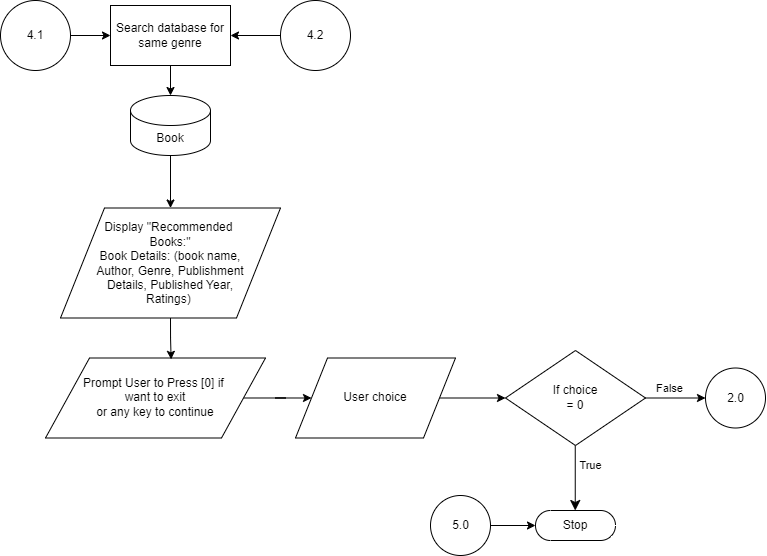

The diagram above was exported from draw.io. Its source (the exported page's mxGraphModel, read from the mxfile embedded in the PNG):
<mxGraphModel dx="1269" dy="482" grid="1" gridSize="10" guides="1" tooltips="1" connect="1" arrows="1" fold="1" page="1" pageScale="1" pageWidth="850" pageHeight="1100" math="0" shadow="0">
  <root>
    <mxCell id="mHHH0vBoMf66FoWETu3r-0" />
    <mxCell id="mHHH0vBoMf66FoWETu3r-1" parent="mHHH0vBoMf66FoWETu3r-0" />
    <mxCell id="ye8Joke8dfwXvMWNCWEE-1" style="edgeStyle=orthogonalEdgeStyle;rounded=0;orthogonalLoop=1;jettySize=auto;html=1;exitX=1;exitY=0.5;exitDx=0;exitDy=0;entryX=0;entryY=0.5;entryDx=0;entryDy=0;" edge="1" parent="mHHH0vBoMf66FoWETu3r-1" source="mHHH0vBoMf66FoWETu3r-2" target="JL9-lX-KNDGXhUol1XPw-7">
      <mxGeometry relative="1" as="geometry" />
    </mxCell>
    <mxCell id="mHHH0vBoMf66FoWETu3r-2" value="4.1" style="ellipse;whiteSpace=wrap;html=1;aspect=fixed;" vertex="1" parent="mHHH0vBoMf66FoWETu3r-1">
      <mxGeometry x="20" y="125" width="70" height="70" as="geometry" />
    </mxCell>
    <mxCell id="mHHH0vBoMf66FoWETu3r-31" value="" style="endArrow=classic;html=1;rounded=0;fontSize=12;startSize=8;endSize=8;curved=1;" edge="1" parent="mHHH0vBoMf66FoWETu3r-1">
      <mxGeometry width="50" height="50" relative="1" as="geometry">
        <mxPoint x="594.75" y="570" as="sourcePoint" />
        <mxPoint x="594.75" y="635" as="targetPoint" />
      </mxGeometry>
    </mxCell>
    <mxCell id="ye8Joke8dfwXvMWNCWEE-4" value="True" style="edgeLabel;html=1;align=center;verticalAlign=middle;resizable=0;points=[];" vertex="1" connectable="0" parent="mHHH0vBoMf66FoWETu3r-31">
      <mxGeometry x="-0.3798" y="4" relative="1" as="geometry">
        <mxPoint x="11" as="offset" />
      </mxGeometry>
    </mxCell>
    <mxCell id="mHHH0vBoMf66FoWETu3r-33" value="Stop" style="html=1;dashed=0;whiteSpace=wrap;shape=mxgraph.dfd.start" vertex="1" parent="mHHH0vBoMf66FoWETu3r-1">
      <mxGeometry x="555" y="635" width="80" height="30" as="geometry" />
    </mxCell>
    <mxCell id="JL9-lX-KNDGXhUol1XPw-0" style="edgeStyle=orthogonalEdgeStyle;rounded=0;orthogonalLoop=1;jettySize=auto;html=1;exitX=0.5;exitY=1;exitDx=0;exitDy=0;exitPerimeter=0;entryX=0.5;entryY=0;entryDx=0;entryDy=0;" edge="1" parent="mHHH0vBoMf66FoWETu3r-1" source="JL9-lX-KNDGXhUol1XPw-1" target="JL9-lX-KNDGXhUol1XPw-8">
      <mxGeometry relative="1" as="geometry" />
    </mxCell>
    <mxCell id="JL9-lX-KNDGXhUol1XPw-1" value="Book" style="shape=cylinder3;whiteSpace=wrap;html=1;boundedLbl=1;backgroundOutline=1;size=15;" vertex="1" parent="mHHH0vBoMf66FoWETu3r-1">
      <mxGeometry x="150" y="220" width="80" height="60" as="geometry" />
    </mxCell>
    <mxCell id="JL9-lX-KNDGXhUol1XPw-7" value="Search database for same genre" style="rounded=0;whiteSpace=wrap;html=1;" vertex="1" parent="mHHH0vBoMf66FoWETu3r-1">
      <mxGeometry x="130" y="130" width="120" height="60" as="geometry" />
    </mxCell>
    <mxCell id="JL9-lX-KNDGXhUol1XPw-8" value="Display &quot;Recommended&amp;nbsp;&lt;div&gt;Books:&lt;span style=&quot;background-color: initial;&quot;&gt;&quot;&lt;/span&gt;&lt;div&gt;&lt;span style=&quot;background-color: initial;&quot;&gt;Book Details: (book name,&lt;/span&gt;&lt;/div&gt;&lt;div&gt;&lt;span style=&quot;background-color: initial;&quot;&gt;Author, Genre, Publishment&lt;/span&gt;&lt;/div&gt;&lt;div&gt;&lt;span style=&quot;background-color: initial;&quot;&gt;Details, Published Year,&lt;/span&gt;&lt;/div&gt;&lt;div&gt;&lt;span style=&quot;background-color: initial;&quot;&gt;Ratings)&amp;nbsp;&lt;/span&gt;&lt;/div&gt;&lt;/div&gt;" style="shape=parallelogram;perimeter=parallelogramPerimeter;whiteSpace=wrap;html=1;dashed=0;" vertex="1" parent="mHHH0vBoMf66FoWETu3r-1">
      <mxGeometry x="80" y="332.5" width="220" height="110" as="geometry" />
    </mxCell>
    <mxCell id="JL9-lX-KNDGXhUol1XPw-14" style="edgeStyle=orthogonalEdgeStyle;rounded=0;orthogonalLoop=1;jettySize=auto;html=1;exitX=1;exitY=0.5;exitDx=0;exitDy=0;entryX=0;entryY=0.5;entryDx=0;entryDy=0;" edge="1" parent="mHHH0vBoMf66FoWETu3r-1" source="JL9-lX-KNDGXhUol1XPw-15" target="JL9-lX-KNDGXhUol1XPw-18">
      <mxGeometry relative="1" as="geometry" />
    </mxCell>
    <mxCell id="JL9-lX-KNDGXhUol1XPw-15" value="Prompt User to Press [0] if&amp;nbsp;&lt;div&gt;want to exit&lt;div&gt;or any key to continue&lt;/div&gt;&lt;/div&gt;" style="shape=parallelogram;perimeter=parallelogramPerimeter;whiteSpace=wrap;html=1;dashed=0;" vertex="1" parent="mHHH0vBoMf66FoWETu3r-1">
      <mxGeometry x="65" y="482.5" width="220" height="80" as="geometry" />
    </mxCell>
    <mxCell id="JL9-lX-KNDGXhUol1XPw-16" style="edgeStyle=orthogonalEdgeStyle;rounded=0;orthogonalLoop=1;jettySize=auto;html=1;exitX=0.5;exitY=1;exitDx=0;exitDy=0;entryX=0.571;entryY=0.017;entryDx=0;entryDy=0;entryPerimeter=0;" edge="1" parent="mHHH0vBoMf66FoWETu3r-1" source="JL9-lX-KNDGXhUol1XPw-8" target="JL9-lX-KNDGXhUol1XPw-15">
      <mxGeometry relative="1" as="geometry" />
    </mxCell>
    <mxCell id="JL9-lX-KNDGXhUol1XPw-17" style="edgeStyle=orthogonalEdgeStyle;rounded=0;orthogonalLoop=1;jettySize=auto;html=1;exitX=1;exitY=0.5;exitDx=0;exitDy=0;entryX=0;entryY=0.5;entryDx=0;entryDy=0;" edge="1" parent="mHHH0vBoMf66FoWETu3r-1" source="JL9-lX-KNDGXhUol1XPw-18" target="JL9-lX-KNDGXhUol1XPw-21">
      <mxGeometry relative="1" as="geometry" />
    </mxCell>
    <mxCell id="JL9-lX-KNDGXhUol1XPw-18" value="User choice" style="shape=parallelogram;perimeter=parallelogramPerimeter;whiteSpace=wrap;html=1;dashed=0;" vertex="1" parent="mHHH0vBoMf66FoWETu3r-1">
      <mxGeometry x="315" y="482.5" width="160" height="80" as="geometry" />
    </mxCell>
    <mxCell id="JL9-lX-KNDGXhUol1XPw-21" value="If choice&lt;div&gt;= 0&lt;/div&gt;" style="rhombus;whiteSpace=wrap;html=1;" vertex="1" parent="mHHH0vBoMf66FoWETu3r-1">
      <mxGeometry x="525" y="475" width="140" height="95" as="geometry" />
    </mxCell>
    <mxCell id="JL9-lX-KNDGXhUol1XPw-24" value="" style="verticalLabelPosition=bottom;verticalAlign=top;html=1;shape=mxgraph.flowchart.on-page_reference;" vertex="1" parent="mHHH0vBoMf66FoWETu3r-1">
      <mxGeometry x="725" y="492.5" width="60" height="60" as="geometry" />
    </mxCell>
    <mxCell id="JL9-lX-KNDGXhUol1XPw-25" value="2.0&lt;span style=&quot;color: rgba(0, 0, 0, 0); font-family: monospace; font-size: 0px; text-align: start; background-color: rgb(251, 251, 251);&quot;&gt;3CmxGraphModel%3E%3Croot%3E%3CmxCell%20id%3D%220%22%2F%3E%3CmxCell%20id%3D%221%22%20parent%3D%220%22%2F%3E%3CmxCell%20id%3D%222%22%20value%3D%22%22%20style%3D%22endArrow%3Dclassic%3Bhtml%3D1%3Brounded%3D0%3BfontSize%3D12%3BstartSize%3D8%3BendSize%3D8%3Bcurved%3D1%3B%22%20edge%3D%221%22%20parent%3D%221%22%3E%3CmxGeometry%20width%3D%2250%22%20height%3D%2250%22%20relative%3D%221%22%20as%3D%22geometry%22%3E%3CmxPoint%20x%3D%22670%22%20y%3D%22779.5%22%20as%3D%22sourcePoint%22%2F%3E%3CmxPoint%20x%3D%22710%22%20y%3D%22780%22%20as%3D%22targetPoint%22%2F%3E%3C%2FmxGeometry%3E%3C%2FmxCell%3E%3C%2Froot%3E%3C%2FmxGraphModel%3E&lt;/span&gt;" style="edgeLabel;html=1;align=center;verticalAlign=middle;resizable=0;points=[];fontSize=12;" vertex="1" connectable="0" parent="mHHH0vBoMf66FoWETu3r-1">
      <mxGeometry x="754.9960167753757" y="522.4974033316405" as="geometry" />
    </mxCell>
    <mxCell id="JL9-lX-KNDGXhUol1XPw-26" style="edgeStyle=orthogonalEdgeStyle;rounded=0;orthogonalLoop=1;jettySize=auto;html=1;exitX=1;exitY=0.5;exitDx=0;exitDy=0;entryX=0;entryY=0.5;entryDx=0;entryDy=0;entryPerimeter=0;" edge="1" parent="mHHH0vBoMf66FoWETu3r-1" source="JL9-lX-KNDGXhUol1XPw-21" target="JL9-lX-KNDGXhUol1XPw-24">
      <mxGeometry relative="1" as="geometry" />
    </mxCell>
    <mxCell id="JL9-lX-KNDGXhUol1XPw-27" value="False" style="edgeLabel;html=1;align=center;verticalAlign=middle;resizable=0;points=[];" vertex="1" connectable="0" parent="JL9-lX-KNDGXhUol1XPw-26">
      <mxGeometry x="-0.2088" relative="1" as="geometry">
        <mxPoint y="-10" as="offset" />
      </mxGeometry>
    </mxCell>
    <mxCell id="ye8Joke8dfwXvMWNCWEE-2" style="edgeStyle=orthogonalEdgeStyle;rounded=0;orthogonalLoop=1;jettySize=auto;html=1;exitX=0;exitY=0.5;exitDx=0;exitDy=0;entryX=1;entryY=0.5;entryDx=0;entryDy=0;" edge="1" parent="mHHH0vBoMf66FoWETu3r-1" source="ye8Joke8dfwXvMWNCWEE-0" target="JL9-lX-KNDGXhUol1XPw-7">
      <mxGeometry relative="1" as="geometry" />
    </mxCell>
    <mxCell id="ye8Joke8dfwXvMWNCWEE-0" value="4.2" style="ellipse;whiteSpace=wrap;html=1;aspect=fixed;" vertex="1" parent="mHHH0vBoMf66FoWETu3r-1">
      <mxGeometry x="300" y="125" width="70" height="70" as="geometry" />
    </mxCell>
    <mxCell id="ye8Joke8dfwXvMWNCWEE-3" style="edgeStyle=orthogonalEdgeStyle;rounded=0;orthogonalLoop=1;jettySize=auto;html=1;exitX=0.5;exitY=1;exitDx=0;exitDy=0;entryX=0.5;entryY=0;entryDx=0;entryDy=0;entryPerimeter=0;" edge="1" parent="mHHH0vBoMf66FoWETu3r-1" source="JL9-lX-KNDGXhUol1XPw-7" target="JL9-lX-KNDGXhUol1XPw-1">
      <mxGeometry relative="1" as="geometry" />
    </mxCell>
    <mxCell id="uoK7TUzB3ImMOorn9SbA-0" value="" style="verticalLabelPosition=bottom;verticalAlign=top;html=1;shape=mxgraph.flowchart.on-page_reference;" vertex="1" parent="mHHH0vBoMf66FoWETu3r-1">
      <mxGeometry x="450" y="620" width="60" height="60" as="geometry" />
    </mxCell>
    <mxCell id="uoK7TUzB3ImMOorn9SbA-1" value="5.0&lt;span style=&quot;color: rgba(0, 0, 0, 0); font-family: monospace; font-size: 0px; text-align: start; background-color: rgb(251, 251, 251);&quot;&gt;3CmxGraphModel%3E%3Croot%3E%3CmxCell%20id%3D%220%22%2F%3E%3CmxCell%20id%3D%221%22%20parent%3D%220%22%2F%3E%3CmxCell%20id%3D%222%22%20value%3D%22%22%20style%3D%22endArrow%3Dclassic%3Bhtml%3D1%3Brounded%3D0%3BfontSize%3D12%3BstartSize%3D8%3BendSize%3D8%3Bcurved%3D1%3B%22%20edge%3D%221%22%20parent%3D%221%22%3E%3CmxGeometry%20width%3D%2250%22%20height%3D%2250%22%20relative%3D%221%22%20as%3D%22geometry%22%3E%3CmxPoint%20x%3D%22670%22%20y%3D%22779.5%22%20as%3D%22sourcePoint%22%2F%3E%3CmxPoint%20x%3D%22710%22%20y%3D%22780%22%20as%3D%22targetPoint%22%2F%3E%3C%2FmxGeometry%3E%3C%2FmxCell%3E%3C%2Froot%3E%3C%2FmxGraphModel%3E&lt;/span&gt;" style="edgeLabel;html=1;align=center;verticalAlign=middle;resizable=0;points=[];fontSize=12;" vertex="1" connectable="0" parent="mHHH0vBoMf66FoWETu3r-1">
      <mxGeometry x="479.99601677537567" y="649.9974033316405" as="geometry" />
    </mxCell>
    <mxCell id="uoK7TUzB3ImMOorn9SbA-2" style="edgeStyle=orthogonalEdgeStyle;rounded=0;orthogonalLoop=1;jettySize=auto;html=1;exitX=1;exitY=0.5;exitDx=0;exitDy=0;exitPerimeter=0;entryX=0;entryY=0.5;entryDx=0;entryDy=0;entryPerimeter=0;" edge="1" parent="mHHH0vBoMf66FoWETu3r-1" source="uoK7TUzB3ImMOorn9SbA-0" target="mHHH0vBoMf66FoWETu3r-33">
      <mxGeometry relative="1" as="geometry" />
    </mxCell>
  </root>
</mxGraphModel>